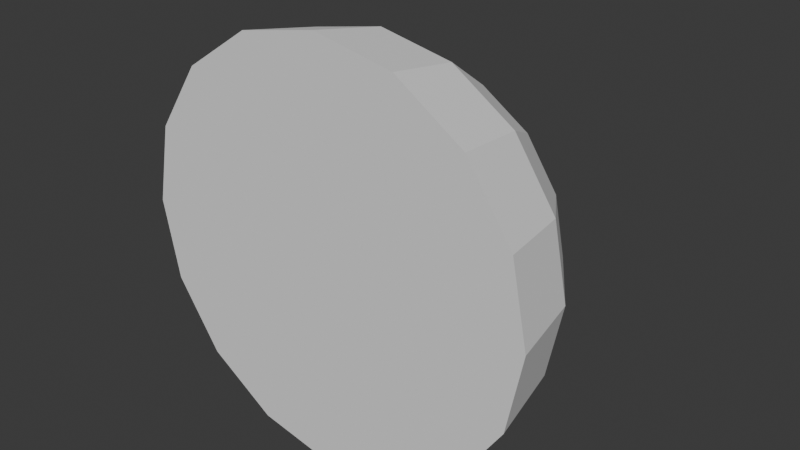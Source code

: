 # Source: halfSphere.blend  (saved by Blender 4.0.36; exported with 4.5.12 LTS)
import bpy
from mathutils import Matrix  # noqa: F401  (used for matrix-valued properties, if any)

bpy.ops.wm.read_factory_settings(use_empty=True)
scene = bpy.context.scene
scene.name = 'Scene'

# ---- collections
col_collection = bpy.data.collections.new('Collection'); scene.collection.children.link(col_collection)

# ---- world
world_world = bpy.data.worlds.new('World'); scene.world = world_world
world_world.use_nodes = True; world_world.node_tree.nodes.clear()
_N = world_world.node_tree.nodes; _L = world_world.node_tree.links
n0 = _N.new('ShaderNodeOutputWorld'); n0.name = 'World Output'; n0.location = (300, 300)
n1 = _N.new('ShaderNodeBackground'); n1.name = 'Background'; n1.location = (10, 300)
n1.inputs[0].default_value = (0.05088, 0.05088, 0.05088, 1.0)
_L.new(n1.outputs[0], n0.inputs[0])
n0.is_active_output = True
world_world.color = (0.05088, 0.05088, 0.05088)
world_world.use_sun_shadow = False
world_world.sun_shadow_jitter_overblur = 0.0

# ---- meshes
me_sphere_001 = bpy.data.meshes.new('Sphere.001')
me_sphere_001.from_pydata([(0.0, 0.3827, -0.9239), (0.0, 3.696e-07, -1.0), (0.1464, 0.9239, -0.3536), (0.2706, 0.7071, -0.6533), (0.3536, 0.3827, -0.8536), (0.3827, 3.414e-07, -0.9239), (0.2706, 0.9239, -0.2706), (0.5, 0.7071, -0.5), (0.6533, 0.3827, -0.6533), (0.7071, 2.613e-07, -0.7071), (0.3536, 0.9239, -0.1464), (0.6533, 0.7071, -0.2706), (0.8536, 0.3827, -0.3536), (0.9239, 1.414e-07, -0.3827), (0.3827, 0.9239, 3.861e-07), (0.7071, 0.7071, 3.507e-07), (0.9239, 0.3827, 2.606e-07), (1.0, -5.507e-14, 1.49e-07), (0.3536, 0.9239, 0.1464), (0.6533, 0.7071, 0.2706), (0.8536, 0.3827, 0.3536), (0.9239, -1.414e-07, 0.3827), (0.2706, 0.9239, 0.2706), (0.5, 0.7071, 0.5), (0.6533, 0.3827, 0.6533), (0.7071, -2.613e-07, 0.7071), (0.1464, 0.9239, 0.3536), (0.2706, 0.7071, 0.6533), (0.3536, 0.3827, 0.8536), (0.3827, -3.414e-07, 0.9239), (-1.192e-07, 0.9239, 0.3827), (-2.235e-07, 0.7071, 0.7071), (-2.384e-07, 0.3827, 0.9239), (-3.576e-07, -3.696e-07, 1.0), (0.0, 1.0, 3.696e-07), (-0.1464, 0.9239, 0.3536), (-0.2706, 0.7071, 0.6533), (-0.3536, 0.3827, 0.8536), (-0.3827, -3.414e-07, 0.9239), (-0.2706, 0.9239, 0.2706), (-0.5, 0.7071, 0.5), (-0.6533, 0.3827, 0.6533), (-0.7071, -2.613e-07, 0.7071), (-0.3536, 0.9239, 0.1464), (-0.6533, 0.7071, 0.2706), (-0.8536, 0.3827, 0.3536), (-0.9239, -1.414e-07, 0.3827), (-0.3827, 0.9239, 1.626e-07), (-0.7071, 0.7071, -6.651e-08), (-0.9239, 0.3827, -2.162e-07), (-1.0, 1.872e-13, -5.066e-07), (-0.3536, 0.9239, -0.1464), (-0.6533, 0.7071, -0.2706), (-0.8536, 0.3827, -0.3536), (-0.9239, 1.414e-07, -0.3827), (-0.2706, 0.9239, -0.2706), (-0.5, 0.7071, -0.5), (-0.6533, 0.3827, -0.6533), (-0.7071, 2.613e-07, -0.7071), (-0.1464, 0.9239, -0.3536), (-0.2706, 0.7071, -0.6533), (-0.3536, 0.3827, -0.8536), (-0.3827, 3.414e-07, -0.9239), (2.384e-07, 0.9239, -0.3827), (4.47e-07, 0.7071, -0.7071)], [], [(1, 0, 4, 5), (64, 63, 2, 3), (0, 64, 3, 4), (63, 34, 2), (3, 2, 6, 7), (4, 3, 7, 8), (2, 34, 6), (5, 4, 8, 9), (8, 7, 11, 12), (6, 34, 10), (9, 8, 12, 13), (7, 6, 10, 11), (10, 34, 14), (13, 12, 16, 17), (11, 10, 14, 15), (12, 11, 15, 16), (17, 16, 20, 21), (15, 14, 18, 19), (16, 15, 19, 20), (14, 34, 18), (20, 19, 23, 24), (18, 34, 22), (21, 20, 24, 25), (19, 18, 22, 23), (24, 23, 27, 28), (22, 34, 26), (25, 24, 28, 29), (23, 22, 26, 27), (29, 28, 32, 33), (27, 26, 30, 31), (28, 27, 31, 32), (26, 34, 30), (33, 32, 37, 38), (31, 30, 35, 36), (32, 31, 36, 37), (30, 34, 35), (37, 36, 40, 41), (35, 34, 39), (38, 37, 41, 42), (36, 35, 39, 40), (41, 40, 44, 45), (39, 34, 43), (42, 41, 45, 46), (40, 39, 43, 44), (46, 45, 49, 50), (44, 43, 47, 48), (45, 44, 48, 49), (43, 34, 47), (48, 47, 51, 52), (49, 48, 52, 53), (47, 34, 51), (50, 49, 53, 54), (53, 52, 56, 57), (51, 34, 55), (54, 53, 57, 58), (52, 51, 55, 56), (55, 34, 59), (58, 57, 61, 62), (56, 55, 59, 60), (5, 9, 13, 17, 21, 25, 29, 33, 38, 42, 46, 50, 54, 58, 62, 1), (57, 56, 60, 61), (62, 61, 0, 1), (60, 59, 63, 64), (61, 60, 64, 0), (59, 34, 63)])
_uv = me_sphere_001.uv_layers.new(name='UVMap')
_uv.uv.foreach_set('vector', [0.75, 0.5, 0.75, 0.625, 0.6875, 0.625, 0.6875, 0.5, 0.75, 0.75, 0.75, 0.875, 0.6875, 0.875, 0.6875, 0.75, 0.75, 0.625, 0.75, 0.75, 0.6875, 0.75, 0.6875, 0.625, 0.75, 0.875, 0.7187, 1.0, 0.6875, 0.875, 0.6875, 0.75, 0.6875, 0.875, 0.625, 0.875, 0.625, 0.75, 0.6875, 0.625, 0.6875, 0.75, 0.625, 0.75, 0.625, 0.625, 0.6875, 0.875, 0.6562, 1.0, 0.625, 0.875, 0.6875, 0.5, 0.6875, 0.625, 0.625, 0.625, 0.625, 0.5, 0.625, 0.625, 0.625, 0.75, 0.5625, 0.75, 0.5625, 0.625, 0.625, 0.875, 0.5938, 1.0, 0.5625, 0.875, 0.625, 0.5, 0.625, 0.625, 0.5625, 0.625, 0.5625, 0.5, 0.625, 0.75, 0.625, 0.875, 0.5625, 0.875, 0.5625, 0.75, 0.5625, 0.875, 0.5312, 1.0, 0.5, 0.875, 0.5625, 0.5, 0.5625, 0.625, 0.5, 0.625, 0.5, 0.5, 0.5625, 0.75, 0.5625, 0.875, 0.5, 0.875, 0.5, 0.75, 0.5625, 0.625, 0.5625, 0.75, 0.5, 0.75, 0.5, 0.625, 0.5, 0.5, 0.5, 0.625, 0.4375, 0.625, 0.4375, 0.5, 0.5, 0.75, 0.5, 0.875, 0.4375, 0.875, 0.4375, 0.75, 0.5, 0.625, 0.5, 0.75, 0.4375, 0.75, 0.4375, 0.625, 0.5, 0.875, 0.4687, 1.0, 0.4375, 0.875, 0.4375, 0.625, 0.4375, 0.75, 0.375, 0.75, 0.375, 0.625, 0.4375, 0.875, 0.4062, 1.0, 0.375, 0.875, 0.4375, 0.5, 0.4375, 0.625, 0.375, 0.625, 0.375, 0.5, 0.4375, 0.75, 0.4375, 0.875, 0.375, 0.875, 0.375, 0.75, 0.375, 0.625, 0.375, 0.75, 0.3125, 0.75, 0.3125, 0.625, 0.375, 0.875, 0.3437, 1.0, 0.3125, 0.875, 0.375, 0.5, 0.375, 0.625, 0.3125, 0.625, 0.3125, 0.5, 0.375, 0.75, 0.375, 0.875, 0.3125, 0.875, 0.3125, 0.75, 0.3125, 0.5, 0.3125, 0.625, 0.25, 0.625, 0.25, 0.5, 0.3125, 0.75, 0.3125, 0.875, 0.25, 0.875, 0.25, 0.75, 0.3125, 0.625, 0.3125, 0.75, 0.25, 0.75, 0.25, 0.625, 0.3125, 0.875, 0.2812, 1.0, 0.25, 0.875, 0.25, 0.5, 0.25, 0.625, 0.1875, 0.625, 0.1875, 0.5, 0.25, 0.75, 0.25, 0.875, 0.1875, 0.875, 0.1875, 0.75, 0.25, 0.625, 0.25, 0.75, 0.1875, 0.75, 0.1875, 0.625, 0.25, 0.875, 0.2187, 1.0, 0.1875, 0.875, 0.1875, 0.625, 0.1875, 0.75, 0.125, 0.75, 0.125, 0.625, 0.1875, 0.875, 0.1562, 1.0, 0.125, 0.875, 0.1875, 0.5, 0.1875, 0.625, 0.125, 0.625, 0.125, 0.5, 0.1875, 0.75, 0.1875, 0.875, 0.125, 0.875, 0.125, 0.75, 0.125, 0.625, 0.125, 0.75, 0.0625, 0.75, 0.0625, 0.625, 0.125, 0.875, 0.09375, 1.0, 0.0625, 0.875, 0.125, 0.5, 0.125, 0.625, 0.0625, 0.625, 0.0625, 0.5, 0.125, 0.75, 0.125, 0.875, 0.0625, 0.875, 0.0625, 0.75, 0.0625, 0.5, 0.0625, 0.625, 0.0, 0.625, 0.0, 0.5, 0.0625, 0.75, 0.0625, 0.875, 0.0, 0.875, 0.0, 0.75, 0.0625, 0.625, 0.0625, 0.75, 0.0, 0.75, 0.0, 0.625, 0.0625, 0.875, 0.03125, 1.0, 0.0, 0.875, 1.0, 0.75, 1.0, 0.875, 0.9375, 0.875, 0.9375, 0.75, 1.0, 0.625, 1.0, 0.75, 0.9375, 0.75, 0.9375, 0.625, 1.0, 0.875, 0.9687, 1.0, 0.9375, 0.875, 1.0, 0.5, 1.0, 0.625, 0.9375, 0.625, 0.9375, 0.5, 0.9375, 0.625, 0.9375, 0.75, 0.875, 0.75, 0.875, 0.625, 0.9375, 0.875, 0.9062, 1.0, 0.875, 0.875, 0.9375, 0.5, 0.9375, 0.625, 0.875, 0.625, 0.875, 0.5, 0.9375, 0.75, 0.9375, 0.875, 0.875, 0.875, 0.875, 0.75, 0.875, 0.875, 0.8437, 1.0, 0.8125, 0.875, 0.875, 0.5, 0.875, 0.625, 0.8125, 0.625, 0.8125, 0.5, 0.875, 0.75, 0.875, 0.875, 0.8125, 0.875, 0.8125, 0.75, 0.6875, 0.5, 0.625, 0.5, 0.5625, 0.5, 0.5, 0.5, 0.4375, 0.5, 0.375, 0.5, 0.3125, 0.5, 0.25, 0.5, 0.1875, 0.5, 0.125, 0.5, 0.0625, 0.5, 0.0, 0.5, 0.9375, 0.5, 0.875, 0.5, 0.8125, 0.5, 0.75, 0.5, 0.875, 0.625, 0.875, 0.75, 0.8125, 0.75, 0.8125, 0.625, 0.8125, 0.5, 0.8125, 0.625, 0.75, 0.625, 0.75, 0.5, 0.8125, 0.75, 0.8125, 0.875, 0.75, 0.875, 0.75, 0.75, 0.8125, 0.625, 0.8125, 0.75, 0.75, 0.75, 0.75, 0.625, 0.8125, 0.875, 0.7812, 1.0, 0.75, 0.875])
me_sphere_001.update()

# ---- objects
ob_sphere = bpy.data.objects.new('Sphere', me_sphere_001)

# ---- transforms, parenting, visibility, modifiers, constraints
ob_sphere.location = (0.0, 0.0, 0.0)

# ---- collection membership
col_collection.objects.link(ob_sphere)

# ---- scene / render settings (as saved in the file)
scene.frame_start = 1; scene.frame_end = 250; scene.frame_set(1)
scene.render.engine = 'BLENDER_EEVEE_NEXT'
scene.cycles.sampling_pattern = 'TABULATED_SOBOL'
bpy.context.view_layer.update()

# ---- added for rendering (the .blend has no active camera and no usable light): camera, sun
cam_auto = bpy.data.cameras.new('AutoCamera')
cam_auto.lens = 50.0
cam_auto.sensor_width = 36.0
cam_auto.clip_end = 1000.0
ob_auto_camera = bpy.data.objects.new('AutoCamera', cam_auto)
scene.collection.objects.link(ob_auto_camera)
ob_auto_camera.location = (2.77567, -2.83081, 2.22054)
ob_auto_camera.rotation_euler = (1.09748, -7.21219e-08, 0.694738)
scene.camera = ob_auto_camera
light_auto_sun = bpy.data.lights.new('AutoSun', 'SUN')
light_auto_sun.energy = 3.0
light_auto_sun.angle = 0.0523599
ob_auto_sun = bpy.data.objects.new('AutoSun', light_auto_sun)
scene.collection.objects.link(ob_auto_sun)
ob_auto_sun.rotation_euler = (0.872665, 0.174533, 0.523599)
bpy.context.view_layer.update()
